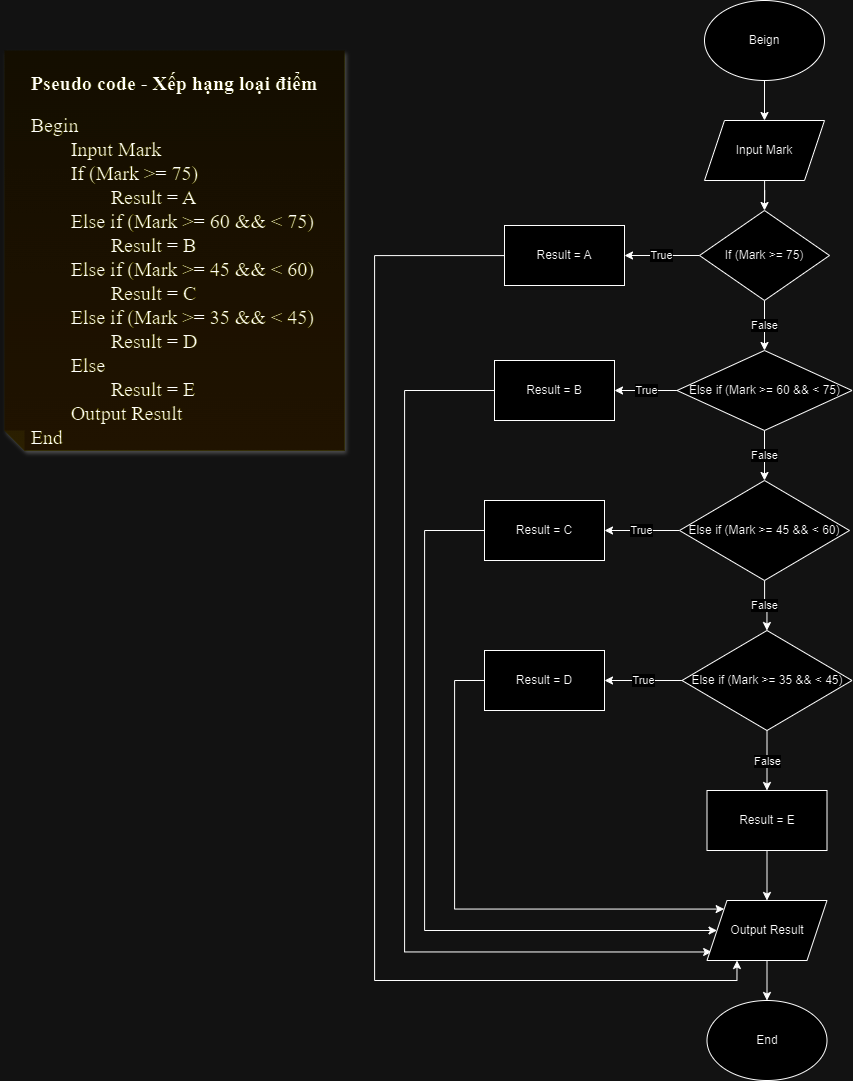

The diagram above was exported from draw.io. Its source (the exported page's mxGraphModel, read from the mxfile embedded in the PNG):
<mxGraphModel dx="3009" dy="1024" grid="1" gridSize="10" guides="1" tooltips="1" connect="1" arrows="1" fold="1" page="1" pageScale="1" pageWidth="1100" pageHeight="850" background="none" math="0" shadow="0">
  <root>
    <mxCell id="0" />
    <mxCell id="1" parent="0" />
    <mxCell id="_GqazGTYPvwJgBh2it1w-1" value="&lt;h1&gt;&lt;font style=&quot;font-size: 20px;&quot; face=&quot;Times New Roman&quot;&gt;Pseudo code - Xếp hạng loại điểm&lt;/font&gt;&lt;/h1&gt;&lt;div style=&quot;text-align: left;&quot;&gt;&lt;font style=&quot;font-size: 20px;&quot; face=&quot;Times New Roman&quot;&gt;Begin&lt;/font&gt;&lt;/div&gt;&lt;div style=&quot;text-align: left;&quot;&gt;&lt;font style=&quot;font-size: 20px;&quot; face=&quot;Times New Roman&quot;&gt;&lt;span style=&quot;white-space: pre;&quot;&gt;&#09;&lt;/span&gt;Input Mark&lt;/font&gt;&lt;/div&gt;&lt;div style=&quot;text-align: left;&quot;&gt;&lt;font style=&quot;font-size: 20px;&quot; face=&quot;Times New Roman&quot;&gt;&lt;span style=&quot;white-space: pre;&quot;&gt;&#09;&lt;/span&gt;If (Mark &amp;gt;= 75)&lt;br&gt;&lt;/font&gt;&lt;/div&gt;&lt;div style=&quot;text-align: left;&quot;&gt;&lt;font style=&quot;font-size: 20px;&quot; face=&quot;Times New Roman&quot;&gt;&lt;span style=&quot;white-space: pre;&quot;&gt;&#09;&lt;span style=&quot;white-space: pre;&quot;&gt;&#09;&lt;/span&gt;R&lt;/span&gt;esult&amp;nbsp;= A&lt;br&gt;&lt;/font&gt;&lt;/div&gt;&lt;div style=&quot;text-align: left;&quot;&gt;&lt;font style=&quot;font-size: 20px;&quot; face=&quot;Times New Roman&quot;&gt;&lt;span style=&quot;white-space: pre;&quot;&gt;&#09;&lt;/span&gt;Else if (Mark &amp;gt;= 60 &amp;amp;&amp;amp; &amp;lt; 75)&lt;br&gt;&lt;/font&gt;&lt;/div&gt;&lt;div style=&quot;text-align: left;&quot;&gt;&lt;font style=&quot;font-size: 20px;&quot; face=&quot;Times New Roman&quot;&gt;&lt;span style=&quot;white-space: pre;&quot;&gt;&#09;&lt;/span&gt;&lt;span style=&quot;white-space: pre;&quot;&gt;&#09;&lt;/span&gt;&lt;/font&gt;&lt;span style=&quot;font-family: &amp;quot;Times New Roman&amp;quot;; font-size: 20px; white-space: pre;&quot;&gt;R&lt;/span&gt;&lt;span style=&quot;font-family: &amp;quot;Times New Roman&amp;quot;; font-size: 20px;&quot;&gt;esult&amp;nbsp;&lt;/span&gt;&lt;font style=&quot;font-size: 20px;&quot; face=&quot;Times New Roman&quot;&gt;= B&lt;/font&gt;&lt;/div&gt;&lt;div style=&quot;text-align: left;&quot;&gt;&lt;span style=&quot;font-size: 20px; font-family: &amp;quot;Times New Roman&amp;quot;; background-color: initial;&quot;&gt;&lt;span style=&quot;white-space: pre;&quot;&gt;&#09;&lt;/span&gt;Else if (Mark &amp;gt;= 45 &amp;amp;&amp;amp; &amp;lt; 60)&lt;/span&gt;&lt;/div&gt;&lt;div style=&quot;text-align: left;&quot;&gt;&lt;font style=&quot;font-size: 20px;&quot; face=&quot;Times New Roman&quot;&gt;&lt;span style=&quot;white-space: pre;&quot;&gt;&#09;&lt;/span&gt;&lt;span style=&quot;white-space: pre;&quot;&gt;&#09;&lt;/span&gt;&lt;/font&gt;&lt;span style=&quot;font-family: &amp;quot;Times New Roman&amp;quot;; font-size: 20px; white-space: pre;&quot;&gt;R&lt;/span&gt;&lt;span style=&quot;font-family: &amp;quot;Times New Roman&amp;quot;; font-size: 20px;&quot;&gt;esult&amp;nbsp;&lt;/span&gt;&lt;font style=&quot;font-size: 20px;&quot; face=&quot;Times New Roman&quot;&gt;= C&lt;/font&gt;&lt;/div&gt;&lt;div style=&quot;text-align: left;&quot;&gt;&lt;div&gt;&lt;font style=&quot;font-size: 20px;&quot; face=&quot;Times New Roman&quot;&gt;&lt;span style=&quot;white-space: pre;&quot;&gt;&#09;&lt;/span&gt;Else if (Mark &amp;gt;= 35 &amp;amp;&amp;amp; &amp;lt; 45)&lt;br&gt;&lt;/font&gt;&lt;/div&gt;&lt;div&gt;&lt;font style=&quot;font-size: 20px;&quot; face=&quot;Times New Roman&quot;&gt;&lt;span style=&quot;white-space: pre;&quot;&gt;&#09;&lt;/span&gt;&lt;span style=&quot;white-space: pre;&quot;&gt;&#09;&lt;/span&gt;&lt;/font&gt;&lt;span style=&quot;font-family: &amp;quot;Times New Roman&amp;quot;; font-size: 20px; white-space: pre;&quot;&gt;R&lt;/span&gt;&lt;span style=&quot;font-family: &amp;quot;Times New Roman&amp;quot;; font-size: 20px;&quot;&gt;esult&amp;nbsp;&lt;/span&gt;&lt;font style=&quot;font-size: 20px;&quot; face=&quot;Times New Roman&quot;&gt;= D&lt;/font&gt;&lt;/div&gt;&lt;div&gt;&lt;font style=&quot;font-size: 20px;&quot; face=&quot;Times New Roman&quot;&gt;&lt;span style=&quot;white-space: pre;&quot;&gt;&#09;&lt;/span&gt;Else&amp;nbsp;&lt;br&gt;&lt;/font&gt;&lt;/div&gt;&lt;div&gt;&lt;font style=&quot;font-size: 20px;&quot; face=&quot;Times New Roman&quot;&gt;&lt;span style=&quot;white-space: pre;&quot;&gt;&#09;&lt;/span&gt;&lt;span style=&quot;white-space: pre;&quot;&gt;&#09;&lt;/span&gt;Result = E&lt;br&gt;&lt;/font&gt;&lt;/div&gt;&lt;/div&gt;&lt;div style=&quot;text-align: left;&quot;&gt;&lt;font style=&quot;font-size: 20px;&quot; face=&quot;Times New Roman&quot;&gt;&lt;span style=&quot;white-space: pre;&quot;&gt;&#09;&lt;/span&gt;Output Result&lt;br&gt;&lt;/font&gt;&lt;/div&gt;&lt;div style=&quot;text-align: left;&quot;&gt;&lt;font style=&quot;font-size: 20px;&quot; face=&quot;Times New Roman&quot;&gt;End&lt;/font&gt;&lt;/div&gt;" style="shape=note;whiteSpace=wrap;html=1;backgroundOutline=1;fontColor=#000000;darkOpacity=0.05;fillColor=#FFF9B2;strokeColor=none;fillStyle=solid;direction=west;gradientDirection=north;gradientColor=#FFF2A1;shadow=1;size=20;pointerEvents=1;" vertex="1" parent="1">
      <mxGeometry y="60" width="340" height="400" as="geometry" />
    </mxCell>
    <mxCell id="_GqazGTYPvwJgBh2it1w-4" value="" style="edgeStyle=orthogonalEdgeStyle;rounded=0;orthogonalLoop=1;jettySize=auto;html=1;" edge="1" parent="1" source="_GqazGTYPvwJgBh2it1w-2" target="_GqazGTYPvwJgBh2it1w-3">
      <mxGeometry relative="1" as="geometry" />
    </mxCell>
    <mxCell id="_GqazGTYPvwJgBh2it1w-2" value="Beign" style="ellipse;whiteSpace=wrap;html=1;" vertex="1" parent="1">
      <mxGeometry x="700" y="10" width="120" height="80" as="geometry" />
    </mxCell>
    <mxCell id="_GqazGTYPvwJgBh2it1w-13" value="" style="edgeStyle=orthogonalEdgeStyle;rounded=0;orthogonalLoop=1;jettySize=auto;html=1;entryX=0.5;entryY=0;entryDx=0;entryDy=0;" edge="1" parent="1" source="_GqazGTYPvwJgBh2it1w-3" target="_GqazGTYPvwJgBh2it1w-5">
      <mxGeometry relative="1" as="geometry">
        <mxPoint x="760" y="230" as="targetPoint" />
      </mxGeometry>
    </mxCell>
    <mxCell id="_GqazGTYPvwJgBh2it1w-3" value="Input Mark" style="shape=parallelogram;perimeter=parallelogramPerimeter;whiteSpace=wrap;html=1;fixedSize=1;" vertex="1" parent="1">
      <mxGeometry x="700" y="130" width="120" height="60" as="geometry" />
    </mxCell>
    <mxCell id="_GqazGTYPvwJgBh2it1w-37" value="True" style="edgeStyle=orthogonalEdgeStyle;rounded=0;orthogonalLoop=1;jettySize=auto;html=1;" edge="1" parent="1" source="_GqazGTYPvwJgBh2it1w-5" target="_GqazGTYPvwJgBh2it1w-36">
      <mxGeometry relative="1" as="geometry" />
    </mxCell>
    <mxCell id="_GqazGTYPvwJgBh2it1w-39" value="False" style="edgeStyle=orthogonalEdgeStyle;rounded=0;orthogonalLoop=1;jettySize=auto;html=1;" edge="1" parent="1" source="_GqazGTYPvwJgBh2it1w-5" target="_GqazGTYPvwJgBh2it1w-38">
      <mxGeometry relative="1" as="geometry" />
    </mxCell>
    <mxCell id="_GqazGTYPvwJgBh2it1w-5" value="If (Mark &amp;gt;= 75)" style="rhombus;whiteSpace=wrap;html=1;" vertex="1" parent="1">
      <mxGeometry x="695" y="220" width="130" height="90" as="geometry" />
    </mxCell>
    <mxCell id="_GqazGTYPvwJgBh2it1w-42" value="True" style="edgeStyle=orthogonalEdgeStyle;rounded=0;orthogonalLoop=1;jettySize=auto;html=1;" edge="1" parent="1" source="_GqazGTYPvwJgBh2it1w-7" target="_GqazGTYPvwJgBh2it1w-25">
      <mxGeometry relative="1" as="geometry" />
    </mxCell>
    <mxCell id="_GqazGTYPvwJgBh2it1w-46" value="False" style="edgeStyle=orthogonalEdgeStyle;rounded=0;orthogonalLoop=1;jettySize=auto;html=1;" edge="1" parent="1" source="_GqazGTYPvwJgBh2it1w-7" target="_GqazGTYPvwJgBh2it1w-45">
      <mxGeometry relative="1" as="geometry" />
    </mxCell>
    <mxCell id="_GqazGTYPvwJgBh2it1w-7" value="Else if (Mark &amp;gt;= 45 &amp;amp;&amp;amp; &amp;lt; 60)" style="rhombus;whiteSpace=wrap;html=1;" vertex="1" parent="1">
      <mxGeometry x="675" y="490" width="170" height="100" as="geometry" />
    </mxCell>
    <mxCell id="_GqazGTYPvwJgBh2it1w-61" value="" style="edgeStyle=orthogonalEdgeStyle;rounded=0;orthogonalLoop=1;jettySize=auto;html=1;entryX=0.039;entryY=0.858;entryDx=0;entryDy=0;entryPerimeter=0;" edge="1" parent="1" source="_GqazGTYPvwJgBh2it1w-11" target="_GqazGTYPvwJgBh2it1w-18">
      <mxGeometry relative="1" as="geometry">
        <mxPoint x="380" y="960" as="targetPoint" />
        <Array as="points">
          <mxPoint x="400" y="400" />
          <mxPoint x="400" y="962" />
        </Array>
      </mxGeometry>
    </mxCell>
    <mxCell id="_GqazGTYPvwJgBh2it1w-11" value="Result = B" style="rounded=0;whiteSpace=wrap;html=1;" vertex="1" parent="1">
      <mxGeometry x="490" y="370" width="120" height="60" as="geometry" />
    </mxCell>
    <mxCell id="_GqazGTYPvwJgBh2it1w-34" value="" style="edgeStyle=orthogonalEdgeStyle;rounded=0;orthogonalLoop=1;jettySize=auto;html=1;entryX=0.5;entryY=0;entryDx=0;entryDy=0;" edge="1" parent="1" source="_GqazGTYPvwJgBh2it1w-18" target="_GqazGTYPvwJgBh2it1w-32">
      <mxGeometry relative="1" as="geometry">
        <mxPoint x="427.5" y="770" as="targetPoint" />
      </mxGeometry>
    </mxCell>
    <mxCell id="_GqazGTYPvwJgBh2it1w-18" value="Output Result" style="shape=parallelogram;perimeter=parallelogramPerimeter;whiteSpace=wrap;html=1;fixedSize=1;" vertex="1" parent="1">
      <mxGeometry x="702.5" y="910" width="120" height="60" as="geometry" />
    </mxCell>
    <mxCell id="_GqazGTYPvwJgBh2it1w-67" value="" style="edgeStyle=orthogonalEdgeStyle;rounded=0;orthogonalLoop=1;jettySize=auto;html=1;entryX=0;entryY=0.5;entryDx=0;entryDy=0;" edge="1" parent="1" source="_GqazGTYPvwJgBh2it1w-25" target="_GqazGTYPvwJgBh2it1w-18">
      <mxGeometry relative="1" as="geometry">
        <mxPoint x="430" y="940" as="targetPoint" />
        <Array as="points">
          <mxPoint x="420" y="540" />
          <mxPoint x="420" y="940" />
        </Array>
      </mxGeometry>
    </mxCell>
    <mxCell id="_GqazGTYPvwJgBh2it1w-25" value="Result = C" style="whiteSpace=wrap;html=1;" vertex="1" parent="1">
      <mxGeometry x="480" y="510" width="120" height="60" as="geometry" />
    </mxCell>
    <mxCell id="_GqazGTYPvwJgBh2it1w-32" value="End" style="ellipse;whiteSpace=wrap;html=1;" vertex="1" parent="1">
      <mxGeometry x="702.5" y="1010" width="120" height="80" as="geometry" />
    </mxCell>
    <mxCell id="_GqazGTYPvwJgBh2it1w-69" value="" style="edgeStyle=orthogonalEdgeStyle;rounded=0;orthogonalLoop=1;jettySize=auto;html=1;entryX=0.25;entryY=1;entryDx=0;entryDy=0;" edge="1" parent="1" source="_GqazGTYPvwJgBh2it1w-36" target="_GqazGTYPvwJgBh2it1w-18">
      <mxGeometry relative="1" as="geometry">
        <mxPoint x="360" y="980" as="targetPoint" />
        <Array as="points">
          <mxPoint x="370" y="265" />
          <mxPoint x="370" y="990" />
          <mxPoint x="733" y="990" />
        </Array>
      </mxGeometry>
    </mxCell>
    <mxCell id="_GqazGTYPvwJgBh2it1w-36" value="Result = A" style="whiteSpace=wrap;html=1;" vertex="1" parent="1">
      <mxGeometry x="500" y="235" width="120" height="60" as="geometry" />
    </mxCell>
    <mxCell id="_GqazGTYPvwJgBh2it1w-40" value="True" style="edgeStyle=orthogonalEdgeStyle;rounded=0;orthogonalLoop=1;jettySize=auto;html=1;" edge="1" parent="1" source="_GqazGTYPvwJgBh2it1w-38" target="_GqazGTYPvwJgBh2it1w-11">
      <mxGeometry relative="1" as="geometry" />
    </mxCell>
    <mxCell id="_GqazGTYPvwJgBh2it1w-41" value="False" style="edgeStyle=orthogonalEdgeStyle;rounded=0;orthogonalLoop=1;jettySize=auto;html=1;" edge="1" parent="1" source="_GqazGTYPvwJgBh2it1w-38" target="_GqazGTYPvwJgBh2it1w-7">
      <mxGeometry relative="1" as="geometry" />
    </mxCell>
    <mxCell id="_GqazGTYPvwJgBh2it1w-38" value="Else if (Mark &amp;gt;= 60 &amp;amp;&amp;amp; &amp;lt; 75)" style="rhombus;whiteSpace=wrap;html=1;" vertex="1" parent="1">
      <mxGeometry x="672.5" y="360" width="175" height="80" as="geometry" />
    </mxCell>
    <mxCell id="_GqazGTYPvwJgBh2it1w-50" value="True" style="edgeStyle=orthogonalEdgeStyle;rounded=0;orthogonalLoop=1;jettySize=auto;html=1;" edge="1" parent="1" source="_GqazGTYPvwJgBh2it1w-45" target="_GqazGTYPvwJgBh2it1w-49">
      <mxGeometry relative="1" as="geometry" />
    </mxCell>
    <mxCell id="_GqazGTYPvwJgBh2it1w-54" value="False" style="edgeStyle=orthogonalEdgeStyle;rounded=0;orthogonalLoop=1;jettySize=auto;html=1;" edge="1" parent="1" source="_GqazGTYPvwJgBh2it1w-45" target="_GqazGTYPvwJgBh2it1w-53">
      <mxGeometry relative="1" as="geometry" />
    </mxCell>
    <mxCell id="_GqazGTYPvwJgBh2it1w-45" value="Else if (Mark &amp;gt;= 35 &amp;amp;&amp;amp; &amp;lt; 45)" style="rhombus;whiteSpace=wrap;html=1;" vertex="1" parent="1">
      <mxGeometry x="677.5" y="640" width="170" height="100" as="geometry" />
    </mxCell>
    <mxCell id="_GqazGTYPvwJgBh2it1w-65" value="" style="edgeStyle=orthogonalEdgeStyle;rounded=0;orthogonalLoop=1;jettySize=auto;html=1;entryX=0;entryY=0;entryDx=0;entryDy=0;" edge="1" parent="1" source="_GqazGTYPvwJgBh2it1w-49" target="_GqazGTYPvwJgBh2it1w-18">
      <mxGeometry relative="1" as="geometry">
        <mxPoint x="460" y="920" as="targetPoint" />
        <Array as="points">
          <mxPoint x="450" y="690" />
          <mxPoint x="450" y="919" />
        </Array>
      </mxGeometry>
    </mxCell>
    <mxCell id="_GqazGTYPvwJgBh2it1w-49" value="Result = D" style="whiteSpace=wrap;html=1;" vertex="1" parent="1">
      <mxGeometry x="480" y="660" width="120" height="60" as="geometry" />
    </mxCell>
    <mxCell id="_GqazGTYPvwJgBh2it1w-55" value="" style="edgeStyle=orthogonalEdgeStyle;rounded=0;orthogonalLoop=1;jettySize=auto;html=1;" edge="1" parent="1" source="_GqazGTYPvwJgBh2it1w-53" target="_GqazGTYPvwJgBh2it1w-18">
      <mxGeometry relative="1" as="geometry" />
    </mxCell>
    <mxCell id="_GqazGTYPvwJgBh2it1w-53" value="Result = E" style="whiteSpace=wrap;html=1;" vertex="1" parent="1">
      <mxGeometry x="702.5" y="800" width="120" height="60" as="geometry" />
    </mxCell>
  </root>
</mxGraphModel>